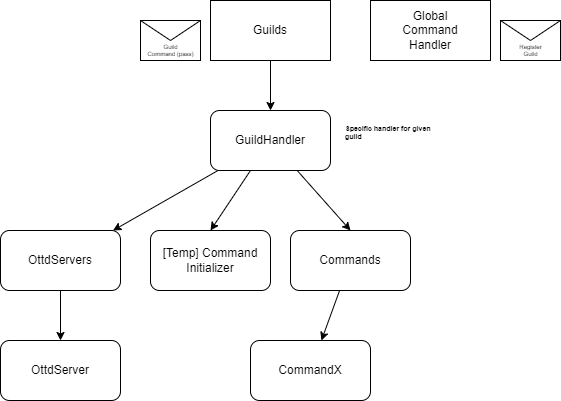

The diagram above was exported from draw.io. Its source (the exported page's mxGraphModel, read from the mxfile embedded in the PNG):
<mxGraphModel dx="916" dy="787" grid="1" gridSize="10" guides="1" tooltips="1" connect="1" arrows="1" fold="1" page="1" pageScale="1" pageWidth="850" pageHeight="1100" math="0" shadow="0">
  <root>
    <mxCell id="0" />
    <mxCell id="1" parent="0" />
    <mxCell id="4" value="" style="edgeStyle=none;html=1;" edge="1" parent="1" source="2" target="3">
      <mxGeometry relative="1" as="geometry" />
    </mxCell>
    <mxCell id="12" style="edgeStyle=none;html=1;entryX=0.5;entryY=0;entryDx=0;entryDy=0;fontSize=7;" edge="1" parent="1" source="2" target="11">
      <mxGeometry relative="1" as="geometry" />
    </mxCell>
    <mxCell id="14" style="edgeStyle=none;html=1;entryX=0.5;entryY=0;entryDx=0;entryDy=0;fontSize=7;" edge="1" parent="1" source="2" target="13">
      <mxGeometry relative="1" as="geometry" />
    </mxCell>
    <mxCell id="2" value="GuildHandler" style="rounded=1;whiteSpace=wrap;html=1;" vertex="1" parent="1">
      <mxGeometry x="320" y="210" width="120" height="60" as="geometry" />
    </mxCell>
    <mxCell id="7" value="" style="edgeStyle=none;html=1;fontSize=7;" edge="1" parent="1" source="3" target="6">
      <mxGeometry relative="1" as="geometry" />
    </mxCell>
    <mxCell id="3" value="OttdServers" style="rounded=1;whiteSpace=wrap;html=1;" vertex="1" parent="1">
      <mxGeometry x="110" y="330" width="120" height="60" as="geometry" />
    </mxCell>
    <mxCell id="5" value="&lt;h1 style=&quot;font-size: 7px;&quot;&gt;Specific handler for given guild&lt;/h1&gt;" style="text;html=1;strokeColor=none;fillColor=none;spacing=5;spacingTop=-20;whiteSpace=wrap;overflow=hidden;rounded=0;fontSize=7;verticalAlign=top;align=left;" vertex="1" parent="1">
      <mxGeometry x="450" y="230" width="110" height="20" as="geometry" />
    </mxCell>
    <mxCell id="6" value="OttdServer" style="rounded=1;whiteSpace=wrap;html=1;" vertex="1" parent="1">
      <mxGeometry x="110" y="440" width="120" height="60" as="geometry" />
    </mxCell>
    <mxCell id="11" value="[Temp] Command Initializer" style="rounded=1;whiteSpace=wrap;html=1;" vertex="1" parent="1">
      <mxGeometry x="260" y="330" width="120" height="60" as="geometry" />
    </mxCell>
    <mxCell id="16" value="" style="edgeStyle=none;html=1;fontSize=7;" edge="1" parent="1" source="13" target="15">
      <mxGeometry relative="1" as="geometry" />
    </mxCell>
    <mxCell id="13" value="Commands" style="rounded=1;whiteSpace=wrap;html=1;" vertex="1" parent="1">
      <mxGeometry x="400" y="330" width="120" height="60" as="geometry" />
    </mxCell>
    <mxCell id="15" value="CommandX" style="rounded=1;whiteSpace=wrap;html=1;" vertex="1" parent="1">
      <mxGeometry x="360" y="440" width="120" height="60" as="geometry" />
    </mxCell>
    <mxCell id="18" style="edgeStyle=none;html=1;entryX=0.5;entryY=0;entryDx=0;entryDy=0;fontSize=12;" edge="1" parent="1" source="17" target="2">
      <mxGeometry relative="1" as="geometry" />
    </mxCell>
    <mxCell id="17" value="Guilds" style="rounded=0;whiteSpace=wrap;html=1;fontSize=12;" vertex="1" parent="1">
      <mxGeometry x="320" y="100" width="120" height="60" as="geometry" />
    </mxCell>
    <mxCell id="19" value="Global&lt;br&gt;Command&lt;br&gt;Handler" style="rounded=0;whiteSpace=wrap;html=1;fontSize=12;" vertex="1" parent="1">
      <mxGeometry x="480" y="100" width="120" height="60" as="geometry" />
    </mxCell>
    <mxCell id="20" value="Register&lt;br&gt;Guild" style="shape=message;html=1;html=1;outlineConnect=0;labelPosition=center;verticalLabelPosition=middle;align=center;verticalAlign=bottom;fontSize=6;" vertex="1" parent="1">
      <mxGeometry x="610" y="120" width="60" height="40" as="geometry" />
    </mxCell>
    <mxCell id="23" value="Guild&lt;br&gt;Command (pass)" style="shape=message;html=1;html=1;outlineConnect=0;labelPosition=center;verticalLabelPosition=middle;align=center;verticalAlign=bottom;fontSize=6;" vertex="1" parent="1">
      <mxGeometry x="250" y="120" width="60" height="40" as="geometry" />
    </mxCell>
  </root>
</mxGraphModel>